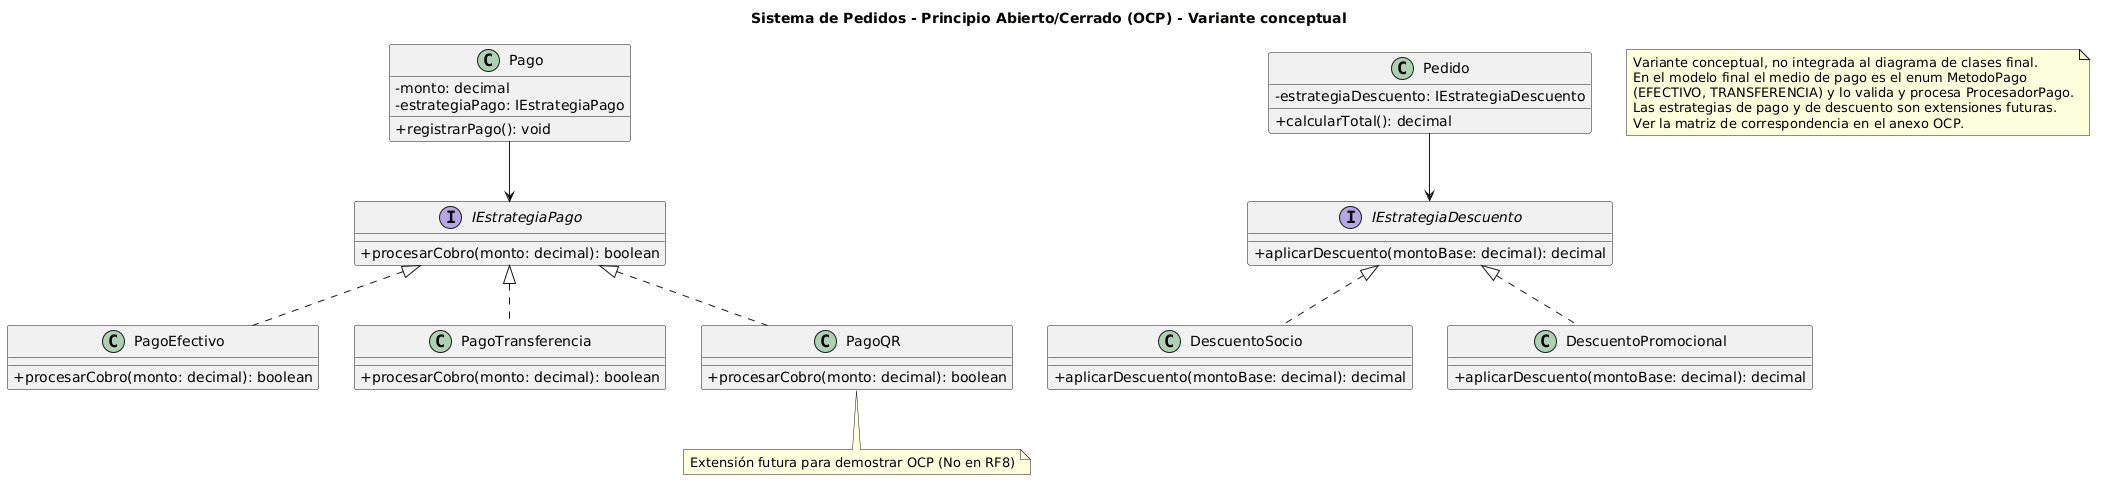

The diagram above was rendered by PlantUML. Its source (embedded in the PNG):
@startuml
title Sistema de Pedidos - Principio Abierto/Cerrado (OCP) - Variante conceptual
skinparam classAttributeIconSize 0

class Pago {
    - monto: decimal
    - estrategiaPago: IEstrategiaPago
    + registrarPago(): void
}

interface IEstrategiaPago {
    + procesarCobro(monto: decimal): boolean
}

class PagoEfectivo implements IEstrategiaPago {
    + procesarCobro(monto: decimal): boolean
}

class PagoTransferencia implements IEstrategiaPago {
    + procesarCobro(monto: decimal): boolean
}

class PagoQR implements IEstrategiaPago {
    + procesarCobro(monto: decimal): boolean
}
note bottom of PagoQR : Extensión futura para demostrar OCP (No en RF8)

Pago --> IEstrategiaPago

class Pedido {
    - estrategiaDescuento: IEstrategiaDescuento
    + calcularTotal(): decimal
}

interface IEstrategiaDescuento {
    + aplicarDescuento(montoBase: decimal): decimal
}

class DescuentoSocio implements IEstrategiaDescuento {
    + aplicarDescuento(montoBase: decimal): decimal
}

class DescuentoPromocional implements IEstrategiaDescuento {
    + aplicarDescuento(montoBase: decimal): decimal
}

Pedido --> IEstrategiaDescuento


note as Alcance
  Variante conceptual, no integrada al diagrama de clases final.
  En el modelo final el medio de pago es el enum MetodoPago
  (EFECTIVO, TRANSFERENCIA) y lo valida y procesa ProcesadorPago.
  Las estrategias de pago y de descuento son extensiones futuras.
  Ver la matriz de correspondencia en el anexo OCP.
end note
@enduml